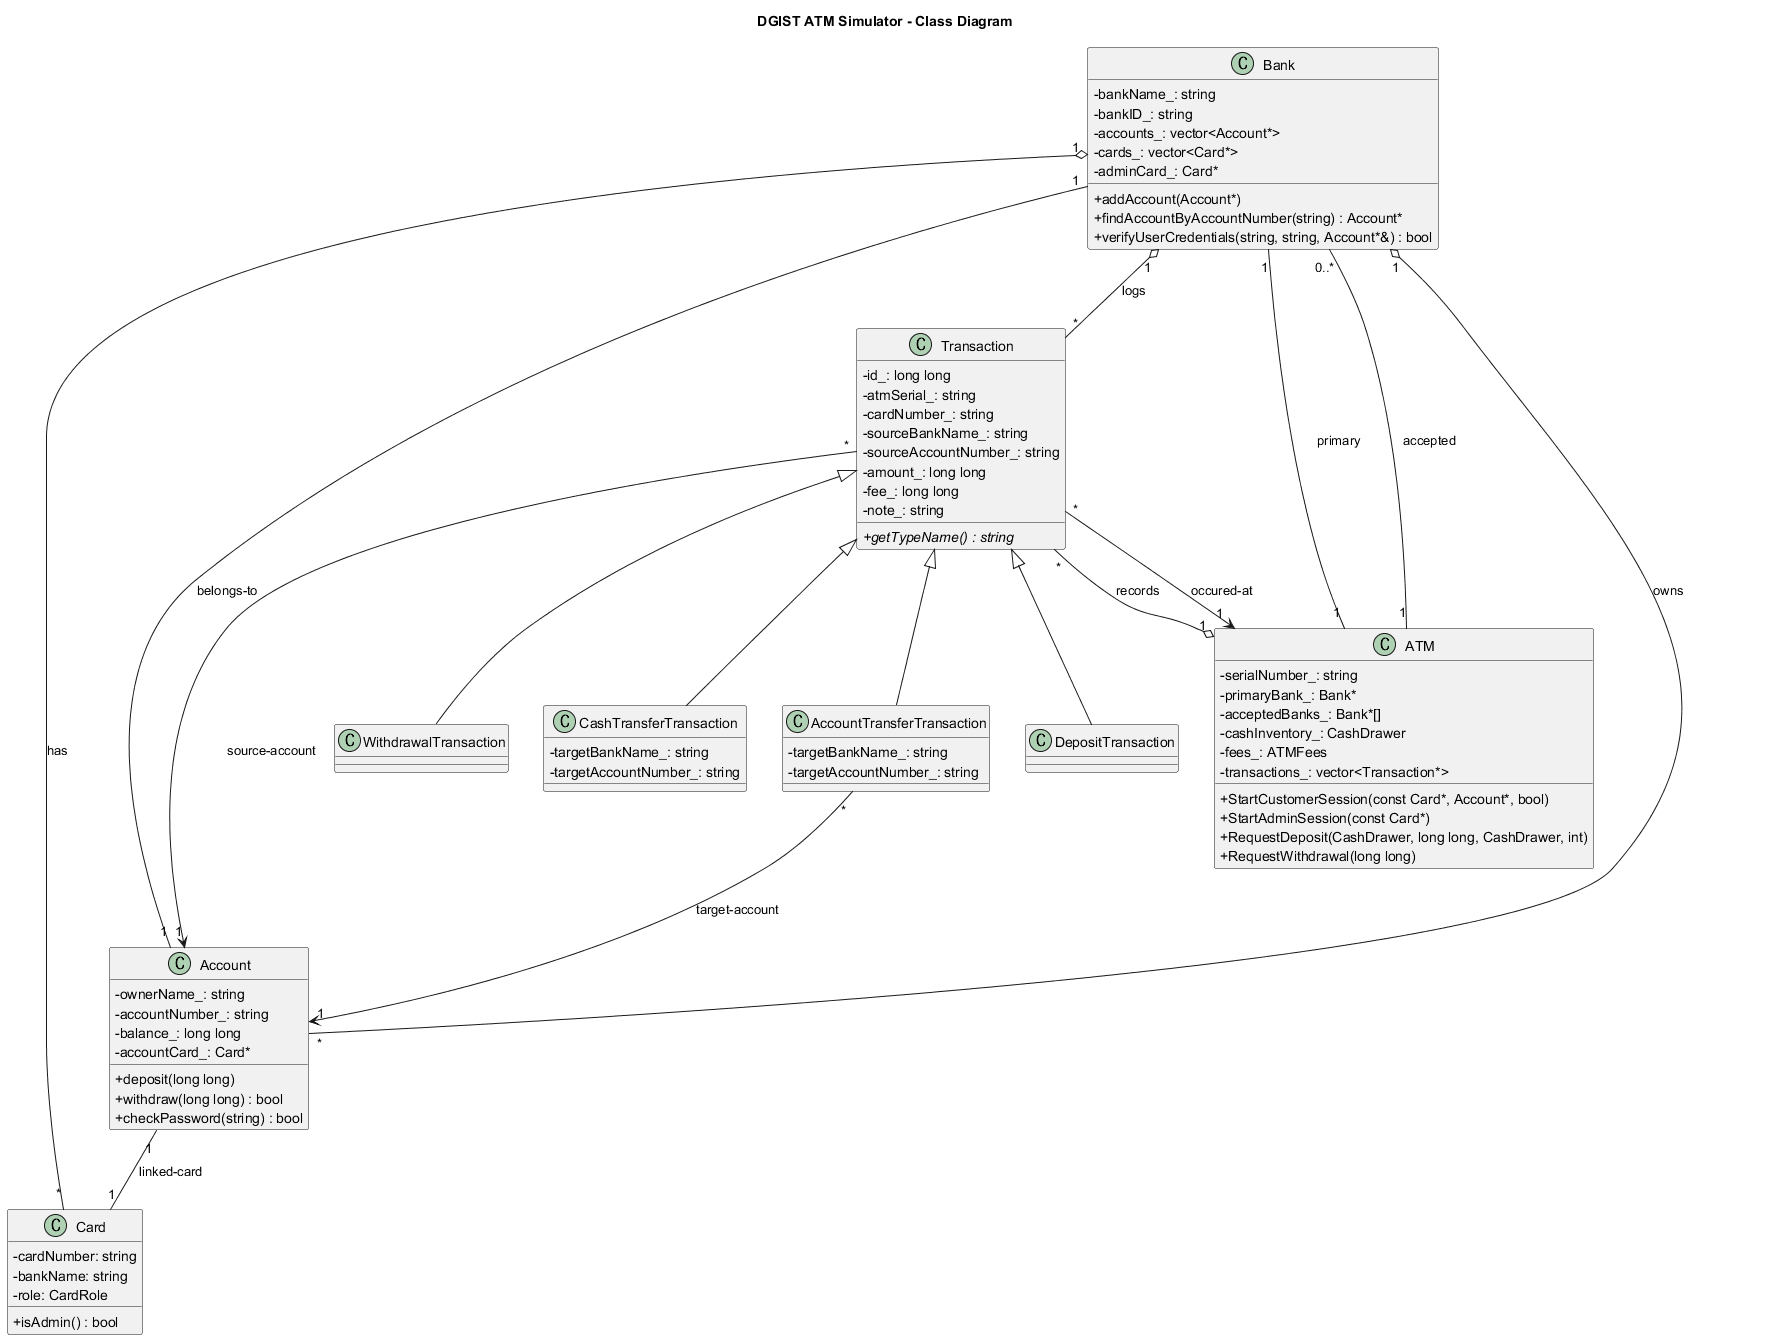

The diagram above was rendered by PlantUML. Its source (embedded in the PNG):
@startuml
title DGIST ATM Simulator - Class Diagram
skinparam classAttributeIconSize 0

class Bank {
  - bankName_: string
  - bankID_: string
  - accounts_: vector<Account*>
  - cards_: vector<Card*>
  - adminCard_: Card*
  + addAccount(Account*)
  + findAccountByAccountNumber(string) : Account*
  + verifyUserCredentials(string, string, Account*&) : bool
}

class Account {
  - ownerName_: string
  - accountNumber_: string
  - balance_: long long
  - accountCard_: Card*
  + deposit(long long)
  + withdraw(long long) : bool
  + checkPassword(string) : bool
}

class Card {
  - cardNumber: string
  - bankName: string
  - role: CardRole
  + isAdmin() : bool
}

class ATM {
  - serialNumber_: string
  - primaryBank_: Bank*
  - acceptedBanks_: Bank*[]
  - cashInventory_: CashDrawer
  - fees_: ATMFees
  - transactions_: vector<Transaction*>
  + StartCustomerSession(const Card*, Account*, bool)
  + StartAdminSession(const Card*)
  + RequestDeposit(CashDrawer, long long, CashDrawer, int)
  + RequestWithdrawal(long long)
}

class Transaction {
  - id_: long long
  - atmSerial_: string
  - cardNumber_: string
  - sourceBankName_: string
  - sourceAccountNumber_: string
  - amount_: long long
  - fee_: long long
  - note_: string
  + getTypeName() : string {abstract}
}

class DepositTransaction
class WithdrawalTransaction
class AccountTransferTransaction {
  - targetBankName_: string
  - targetAccountNumber_: string
}
class CashTransferTransaction {
  - targetBankName_: string
  - targetAccountNumber_: string
}

Transaction <|-- DepositTransaction
Transaction <|-- WithdrawalTransaction
Transaction <|-- AccountTransferTransaction
Transaction <|-- CashTransferTransaction

Bank "1" o-- "*" Account : owns
Bank "1" o-- "*" Card : has
Bank "1" o-- "*" Transaction : logs

ATM "1" -- "1" Bank : primary
ATM "1" -- "0..*" Bank : accepted
ATM "1" o-- "*" Transaction : records

Account "1" -- "1" Card : linked-card
Account "1" -- "1" Bank : belongs-to
Transaction "*" --> "1" ATM : occured-at
Transaction "*" --> "1" Account : source-account
AccountTransferTransaction "*" --> "1" Account : target-account

@enduml